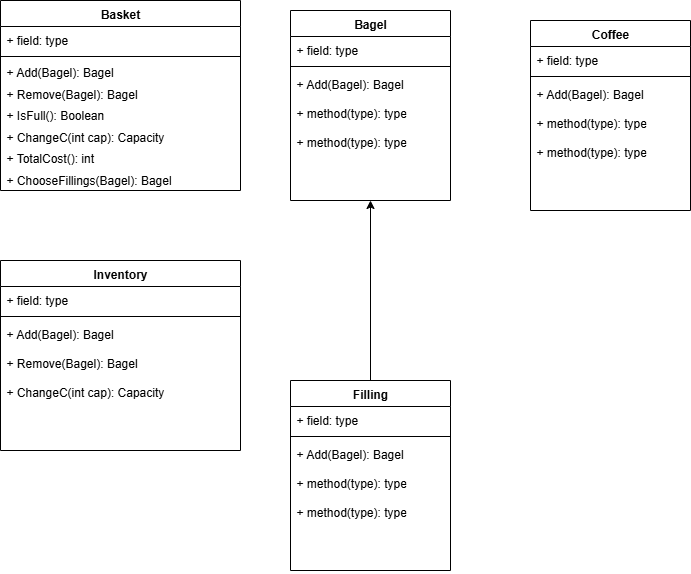

The diagram above was exported from draw.io. Its source (the exported page's mxGraphModel, read from the mxfile embedded in the PNG):
<mxGraphModel dx="1418" dy="906" grid="1" gridSize="10" guides="1" tooltips="1" connect="1" arrows="1" fold="1" page="1" pageScale="1" pageWidth="850" pageHeight="1100" math="0" shadow="0">
  <root>
    <mxCell id="0" />
    <mxCell id="1" parent="0" />
    <mxCell id="0Ol4DobLFd3dOKr9y9VE-1" value="Basket" style="swimlane;fontStyle=1;align=center;verticalAlign=top;childLayout=stackLayout;horizontal=1;startSize=26;horizontalStack=0;resizeParent=1;resizeParentMax=0;resizeLast=0;collapsible=1;marginBottom=0;whiteSpace=wrap;html=1;" vertex="1" parent="1">
      <mxGeometry x="60" y="60" width="240" height="190" as="geometry" />
    </mxCell>
    <mxCell id="0Ol4DobLFd3dOKr9y9VE-2" value="+ field: type" style="text;strokeColor=none;fillColor=none;align=left;verticalAlign=top;spacingLeft=4;spacingRight=4;overflow=hidden;rotatable=0;points=[[0,0.5],[1,0.5]];portConstraint=eastwest;whiteSpace=wrap;html=1;" vertex="1" parent="0Ol4DobLFd3dOKr9y9VE-1">
      <mxGeometry y="26" width="240" height="26" as="geometry" />
    </mxCell>
    <mxCell id="0Ol4DobLFd3dOKr9y9VE-3" value="" style="line;strokeWidth=1;fillColor=none;align=left;verticalAlign=middle;spacingTop=-1;spacingLeft=3;spacingRight=3;rotatable=0;labelPosition=right;points=[];portConstraint=eastwest;strokeColor=inherit;" vertex="1" parent="0Ol4DobLFd3dOKr9y9VE-1">
      <mxGeometry y="52" width="240" height="8" as="geometry" />
    </mxCell>
    <mxCell id="0Ol4DobLFd3dOKr9y9VE-4" value="&lt;div style=&quot;line-height: 90%;&quot;&gt;+ Add(Bagel): Bagel&lt;div&gt;&lt;br&gt;&lt;div&gt;+ Remove(Bagel): Bagel&lt;/div&gt;&lt;div&gt;&lt;br&gt;&lt;/div&gt;&lt;div&gt;+ IsFull(): Boolean&lt;/div&gt;&lt;div&gt;&lt;br&gt;&lt;/div&gt;&lt;div&gt;+ ChangeC(int cap): Capacity&lt;/div&gt;&lt;div&gt;&lt;br&gt;&lt;/div&gt;&lt;div&gt;+ TotalCost(): int&lt;/div&gt;&lt;div&gt;&lt;br&gt;&lt;/div&gt;&lt;div&gt;+ ChooseFillings(Bagel): Bagel&lt;br&gt;&lt;div&gt;&lt;br&gt;&lt;/div&gt;&lt;div&gt;&lt;/div&gt;&lt;/div&gt;&lt;/div&gt;&lt;/div&gt;" style="text;strokeColor=none;fillColor=none;align=left;verticalAlign=top;spacingLeft=4;spacingRight=4;overflow=hidden;rotatable=0;points=[[0,0.5],[1,0.5]];portConstraint=eastwest;whiteSpace=wrap;html=1;" vertex="1" parent="0Ol4DobLFd3dOKr9y9VE-1">
      <mxGeometry y="60" width="240" height="130" as="geometry" />
    </mxCell>
    <mxCell id="0Ol4DobLFd3dOKr9y9VE-5" value="Bagel" style="swimlane;fontStyle=1;align=center;verticalAlign=top;childLayout=stackLayout;horizontal=1;startSize=26;horizontalStack=0;resizeParent=1;resizeParentMax=0;resizeLast=0;collapsible=1;marginBottom=0;whiteSpace=wrap;html=1;" vertex="1" parent="1">
      <mxGeometry x="350" y="70" width="160" height="190" as="geometry" />
    </mxCell>
    <mxCell id="0Ol4DobLFd3dOKr9y9VE-6" value="+ field: type" style="text;strokeColor=none;fillColor=none;align=left;verticalAlign=top;spacingLeft=4;spacingRight=4;overflow=hidden;rotatable=0;points=[[0,0.5],[1,0.5]];portConstraint=eastwest;whiteSpace=wrap;html=1;" vertex="1" parent="0Ol4DobLFd3dOKr9y9VE-5">
      <mxGeometry y="26" width="160" height="26" as="geometry" />
    </mxCell>
    <mxCell id="0Ol4DobLFd3dOKr9y9VE-7" value="" style="line;strokeWidth=1;fillColor=none;align=left;verticalAlign=middle;spacingTop=-1;spacingLeft=3;spacingRight=3;rotatable=0;labelPosition=right;points=[];portConstraint=eastwest;strokeColor=inherit;" vertex="1" parent="0Ol4DobLFd3dOKr9y9VE-5">
      <mxGeometry y="52" width="160" height="8" as="geometry" />
    </mxCell>
    <mxCell id="0Ol4DobLFd3dOKr9y9VE-8" value="+ Add(Bagel): Bagel&lt;div&gt;&lt;br&gt;&lt;div&gt;+ method(type): type&lt;/div&gt;&lt;div&gt;&lt;br&gt;&lt;/div&gt;&lt;div&gt;+ method(type): type&lt;br&gt;&lt;div&gt;&lt;br&gt;&lt;/div&gt;&lt;div&gt;&lt;br&gt;&lt;/div&gt;&lt;/div&gt;&lt;/div&gt;" style="text;strokeColor=none;fillColor=none;align=left;verticalAlign=top;spacingLeft=4;spacingRight=4;overflow=hidden;rotatable=0;points=[[0,0.5],[1,0.5]];portConstraint=eastwest;whiteSpace=wrap;html=1;" vertex="1" parent="0Ol4DobLFd3dOKr9y9VE-5">
      <mxGeometry y="60" width="160" height="130" as="geometry" />
    </mxCell>
    <mxCell id="0Ol4DobLFd3dOKr9y9VE-9" value="Filling" style="swimlane;fontStyle=1;align=center;verticalAlign=top;childLayout=stackLayout;horizontal=1;startSize=26;horizontalStack=0;resizeParent=1;resizeParentMax=0;resizeLast=0;collapsible=1;marginBottom=0;whiteSpace=wrap;html=1;" vertex="1" parent="1">
      <mxGeometry x="350" y="440" width="160" height="190" as="geometry" />
    </mxCell>
    <mxCell id="0Ol4DobLFd3dOKr9y9VE-10" value="+ field: type" style="text;strokeColor=none;fillColor=none;align=left;verticalAlign=top;spacingLeft=4;spacingRight=4;overflow=hidden;rotatable=0;points=[[0,0.5],[1,0.5]];portConstraint=eastwest;whiteSpace=wrap;html=1;" vertex="1" parent="0Ol4DobLFd3dOKr9y9VE-9">
      <mxGeometry y="26" width="160" height="26" as="geometry" />
    </mxCell>
    <mxCell id="0Ol4DobLFd3dOKr9y9VE-11" value="" style="line;strokeWidth=1;fillColor=none;align=left;verticalAlign=middle;spacingTop=-1;spacingLeft=3;spacingRight=3;rotatable=0;labelPosition=right;points=[];portConstraint=eastwest;strokeColor=inherit;" vertex="1" parent="0Ol4DobLFd3dOKr9y9VE-9">
      <mxGeometry y="52" width="160" height="8" as="geometry" />
    </mxCell>
    <mxCell id="0Ol4DobLFd3dOKr9y9VE-12" value="+ Add(Bagel): Bagel&lt;div&gt;&lt;br&gt;&lt;div&gt;+ method(type): type&lt;/div&gt;&lt;div&gt;&lt;br&gt;&lt;/div&gt;&lt;div&gt;+ method(type): type&lt;br&gt;&lt;div&gt;&lt;br&gt;&lt;/div&gt;&lt;div&gt;&lt;br&gt;&lt;/div&gt;&lt;/div&gt;&lt;/div&gt;" style="text;strokeColor=none;fillColor=none;align=left;verticalAlign=top;spacingLeft=4;spacingRight=4;overflow=hidden;rotatable=0;points=[[0,0.5],[1,0.5]];portConstraint=eastwest;whiteSpace=wrap;html=1;" vertex="1" parent="0Ol4DobLFd3dOKr9y9VE-9">
      <mxGeometry y="60" width="160" height="130" as="geometry" />
    </mxCell>
    <mxCell id="0Ol4DobLFd3dOKr9y9VE-13" value="Coffee" style="swimlane;fontStyle=1;align=center;verticalAlign=top;childLayout=stackLayout;horizontal=1;startSize=26;horizontalStack=0;resizeParent=1;resizeParentMax=0;resizeLast=0;collapsible=1;marginBottom=0;whiteSpace=wrap;html=1;" vertex="1" parent="1">
      <mxGeometry x="590" y="80" width="160" height="190" as="geometry" />
    </mxCell>
    <mxCell id="0Ol4DobLFd3dOKr9y9VE-14" value="+ field: type" style="text;strokeColor=none;fillColor=none;align=left;verticalAlign=top;spacingLeft=4;spacingRight=4;overflow=hidden;rotatable=0;points=[[0,0.5],[1,0.5]];portConstraint=eastwest;whiteSpace=wrap;html=1;" vertex="1" parent="0Ol4DobLFd3dOKr9y9VE-13">
      <mxGeometry y="26" width="160" height="26" as="geometry" />
    </mxCell>
    <mxCell id="0Ol4DobLFd3dOKr9y9VE-15" value="" style="line;strokeWidth=1;fillColor=none;align=left;verticalAlign=middle;spacingTop=-1;spacingLeft=3;spacingRight=3;rotatable=0;labelPosition=right;points=[];portConstraint=eastwest;strokeColor=inherit;" vertex="1" parent="0Ol4DobLFd3dOKr9y9VE-13">
      <mxGeometry y="52" width="160" height="8" as="geometry" />
    </mxCell>
    <mxCell id="0Ol4DobLFd3dOKr9y9VE-16" value="+ Add(Bagel): Bagel&lt;div&gt;&lt;br&gt;&lt;div&gt;+ method(type): type&lt;/div&gt;&lt;div&gt;&lt;br&gt;&lt;/div&gt;&lt;div&gt;+ method(type): type&lt;br&gt;&lt;div&gt;&lt;br&gt;&lt;/div&gt;&lt;div&gt;&lt;br&gt;&lt;/div&gt;&lt;/div&gt;&lt;/div&gt;" style="text;strokeColor=none;fillColor=none;align=left;verticalAlign=top;spacingLeft=4;spacingRight=4;overflow=hidden;rotatable=0;points=[[0,0.5],[1,0.5]];portConstraint=eastwest;whiteSpace=wrap;html=1;" vertex="1" parent="0Ol4DobLFd3dOKr9y9VE-13">
      <mxGeometry y="60" width="160" height="130" as="geometry" />
    </mxCell>
    <mxCell id="0Ol4DobLFd3dOKr9y9VE-17" value="" style="endArrow=classic;html=1;rounded=0;" edge="1" parent="1" source="0Ol4DobLFd3dOKr9y9VE-9" target="0Ol4DobLFd3dOKr9y9VE-8">
      <mxGeometry width="50" height="50" relative="1" as="geometry">
        <mxPoint x="400" y="410" as="sourcePoint" />
        <mxPoint x="450" y="360" as="targetPoint" />
      </mxGeometry>
    </mxCell>
    <mxCell id="0Ol4DobLFd3dOKr9y9VE-18" value="Inventory" style="swimlane;fontStyle=1;align=center;verticalAlign=top;childLayout=stackLayout;horizontal=1;startSize=26;horizontalStack=0;resizeParent=1;resizeParentMax=0;resizeLast=0;collapsible=1;marginBottom=0;whiteSpace=wrap;html=1;" vertex="1" parent="1">
      <mxGeometry x="60" y="320" width="240" height="190" as="geometry" />
    </mxCell>
    <mxCell id="0Ol4DobLFd3dOKr9y9VE-19" value="+ field: type" style="text;strokeColor=none;fillColor=none;align=left;verticalAlign=top;spacingLeft=4;spacingRight=4;overflow=hidden;rotatable=0;points=[[0,0.5],[1,0.5]];portConstraint=eastwest;whiteSpace=wrap;html=1;" vertex="1" parent="0Ol4DobLFd3dOKr9y9VE-18">
      <mxGeometry y="26" width="240" height="26" as="geometry" />
    </mxCell>
    <mxCell id="0Ol4DobLFd3dOKr9y9VE-20" value="" style="line;strokeWidth=1;fillColor=none;align=left;verticalAlign=middle;spacingTop=-1;spacingLeft=3;spacingRight=3;rotatable=0;labelPosition=right;points=[];portConstraint=eastwest;strokeColor=inherit;" vertex="1" parent="0Ol4DobLFd3dOKr9y9VE-18">
      <mxGeometry y="52" width="240" height="8" as="geometry" />
    </mxCell>
    <mxCell id="0Ol4DobLFd3dOKr9y9VE-21" value="+ Add(Bagel): Bagel&lt;div&gt;&lt;br&gt;&lt;div&gt;+ Remove(Bagel): Bagel&lt;/div&gt;&lt;div&gt;&lt;br&gt;&lt;/div&gt;&lt;div&gt;+ ChangeC(int cap): Capacity&lt;br&gt;&lt;div&gt;&lt;br&gt;&lt;/div&gt;&lt;div&gt;&lt;br&gt;&lt;/div&gt;&lt;/div&gt;&lt;/div&gt;" style="text;strokeColor=none;fillColor=none;align=left;verticalAlign=top;spacingLeft=4;spacingRight=4;overflow=hidden;rotatable=0;points=[[0,0.5],[1,0.5]];portConstraint=eastwest;whiteSpace=wrap;html=1;" vertex="1" parent="0Ol4DobLFd3dOKr9y9VE-18">
      <mxGeometry y="60" width="240" height="130" as="geometry" />
    </mxCell>
  </root>
</mxGraphModel>